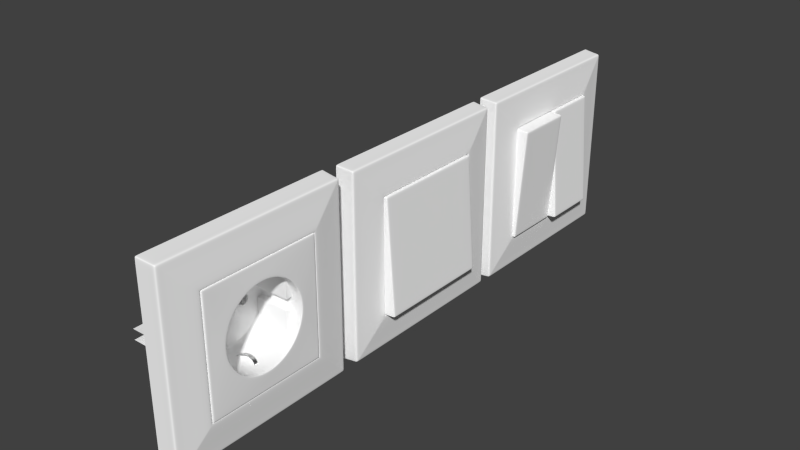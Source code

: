 # Source: parts.blend  (saved by Blender 2.73.9; exported with 4.5.12 LTS)
import bpy
from mathutils import Matrix  # noqa: F401  (used for matrix-valued properties, if any)

bpy.ops.wm.read_factory_settings(use_empty=True)
scene = bpy.context.scene
scene.name = 'Scene'

# ---- collections
col_collection_10 = bpy.data.collections.new('Collection 10'); scene.collection.children.link(col_collection_10)

# ---- materials (node trees are filled in below, after node groups)
mat_plastic = bpy.data.materials.new('plastic')
mat_plastic.alpha_threshold = 0.0
mat_plastic.diffuse_color = (0.6267, 0.6267, 0.6267, 1.0)
mat_plastic.roughness = 0.5
mat_plastic.line_color = (0.0, 0.0, 0.0, 1.0)
mat_iron = bpy.data.materials.new('iron')
mat_iron.alpha_threshold = 0.0
mat_iron.roughness = 0.5
mat_iron.line_color = (0.0, 0.0, 0.0, 1.0)

# ---- material node trees
mat_plastic.use_nodes = True; mat_plastic.node_tree.nodes.clear()
_N = mat_plastic.node_tree.nodes; _L = mat_plastic.node_tree.links
n0 = _N.new('ShaderNodeBsdfDiffuse'); n0.name = 'Diffuse BSDF'; n0.location = (10, 300)
n0.inputs[0].default_value = (1.0, 1.0, 1.0, 1.0)
n1 = _N.new('ShaderNodeOutputMaterial'); n1.name = 'Material Output'; n1.location = (436, 304)
n1.width = 120
n2 = _N.new('ShaderNodeMixShader'); n2.name = 'Mix Shader'; n2.location = (246, 357)
n2.width = 150
n3 = _N.new('ShaderNodeBsdfAnisotropic'); n3.name = 'Glossy BSDF'; n3.location = (12, 177)
n3.distribution = 'BECKMANN'
n3.inputs[0].default_value = (1.0, 1.0, 1.0, 1.0)
n3.inputs[1].default_value = 0.3162
n4 = _N.new('ShaderNodeRGBCurve'); n4.name = 'RGB Curves'; n4.location = (-191, 849)
_c = n4.mapping.curves[0]
while len(_c.points) > 2: _c.points.remove(_c.points[-1])
_c.points[0].location = (0.0, 0.05); _c.points[0].handle_type = 'AUTO'
_c.points[1].location = (0.66364, 0.20625); _c.points[1].handle_type = 'AUTO'
_p = _c.points.new(1.0, 1.0); _p.handle_type = 'AUTO'
_c = n4.mapping.curves[1]
while len(_c.points) > 2: _c.points.remove(_c.points[-1])
_c.points[0].location = (0.0, 0.05); _c.points[0].handle_type = 'AUTO'
_c.points[1].location = (0.69545, 0.2375); _c.points[1].handle_type = 'AUTO'
_p = _c.points.new(0.92273, 0.6); _p.handle_type = 'AUTO'
_p = _c.points.new(1.0, 1.0); _p.handle_type = 'AUTO'
_c = n4.mapping.curves[2]
while len(_c.points) > 2: _c.points.remove(_c.points[-1])
_c.points[0].location = (0.0, 0.06875); _c.points[0].handle_type = 'AUTO'
_c.points[1].location = (0.78636, 0.25); _c.points[1].handle_type = 'AUTO'
_p = _c.points.new(0.92727, 0.525); _p.handle_type = 'AUTO'
_p = _c.points.new(1.0, 1.0); _p.handle_type = 'AUTO'
_c = n4.mapping.curves[3]
while len(_c.points) > 2: _c.points.remove(_c.points[-1])
_c.points[0].location = (0.0, 0.05); _c.points[0].handle_type = 'AUTO'
_c.points[1].location = (1.0, 1.0); _c.points[1].handle_type = 'AUTO'
n4.mapping.update()
n4.inputs[1].default_value = (0.0, 0.0, 0.0, 1.0)
n5 = _N.new('ShaderNodeLayerWeight'); n5.name = 'Layer Weight'; n5.location = (-499, 490)
n5.inputs[0].default_value = 0.95
_L.new(n2.outputs[0], n1.inputs[0])
_L.new(n0.outputs[0], n2.inputs[1])
_L.new(n3.outputs[0], n2.inputs[2])
_L.new(n4.outputs[0], n2.inputs[0])
_L.new(n5.outputs[1], n4.inputs[0])
n1.is_active_output = True
mat_iron.use_nodes = True; mat_iron.node_tree.nodes.clear()
_N = mat_iron.node_tree.nodes; _L = mat_iron.node_tree.links
n0 = _N.new('ShaderNodeOutputMaterial'); n0.name = 'Material Output'; n0.location = (300, 300)
n0.width = 120
n1 = _N.new('ShaderNodeRGBCurve'); n1.name = 'RGB Curves'; n1.location = (-367, 419)
_c = n1.mapping.curves[0]
while len(_c.points) > 2: _c.points.remove(_c.points[-1])
_c.points[0].location = (0.0, 0.525); _c.points[0].handle_type = 'AUTO'
_c.points[1].location = (0.35, 0.525); _c.points[1].handle_type = 'AUTO'
_p = _c.points.new(0.65, 0.55625); _p.handle_type = 'AUTO'
_p = _c.points.new(0.88636, 0.725); _p.handle_type = 'AUTO'
_p = _c.points.new(1.0, 1.0); _p.handle_type = 'AUTO'
_c = n1.mapping.curves[1]
while len(_c.points) > 2: _c.points.remove(_c.points[-1])
_c.points[0].location = (0.00909, 0.53125); _c.points[0].handle_type = 'AUTO'
_c.points[1].location = (0.41818, 0.55); _c.points[1].handle_type = 'AUTO'
_p = _c.points.new(0.79091, 0.6125); _p.handle_type = 'AUTO'
_p = _c.points.new(1.0, 1.0); _p.handle_type = 'AUTO'
_c = n1.mapping.curves[2]
while len(_c.points) > 2: _c.points.remove(_c.points[-1])
_c.points[0].location = (0.01364, 0.5125); _c.points[0].handle_type = 'AUTO'
_c.points[1].location = (0.28636, 0.525); _c.points[1].handle_type = 'AUTO'
_p = _c.points.new(0.7, 0.55); _p.handle_type = 'AUTO'
_p = _c.points.new(0.86364, 0.675); _p.handle_type = 'AUTO'
_p = _c.points.new(1.0, 1.0); _p.handle_type = 'AUTO'
n1.mapping.update()
n2 = _N.new('ShaderNodeLayerWeight'); n2.name = 'Layer Weight'; n2.location = (-588, 317)
n3 = _N.new('ShaderNodeBsdfAnisotropic'); n3.name = 'Glossy BSDF'; n3.location = (-22, 334)
n3.distribution = 'BECKMANN'
n3.inputs[1].default_value = 0.3162
_L.new(n2.outputs[0], n1.inputs[1])
_L.new(n1.outputs[0], n3.inputs[0])
_L.new(n3.outputs[0], n0.inputs[0])
n0.is_active_output = True

# ---- world
world_world = bpy.data.worlds.new('World'); scene.world = world_world
world_world.color = (0.05088, 0.05088, 0.05088)
world_world.use_sun_shadow = False
world_world.sun_shadow_jitter_overblur = 0.0
world_world.cycles.sampling_method = 'MANUAL'
world_world.cycles.sample_map_resolution = 256

# ---- cameras
cam_camera = bpy.data.cameras.new('Camera')
cam_camera.clip_end = 100.0
cam_camera.lens = 120.0
cam_camera.sensor_width = 32.0
cam_camera.sensor_height = 18.0
cam_camera.display_size = 0.1952
cam_camera.dof.focus_distance = 0.0

# ---- meshes
me_cube_002 = bpy.data.meshes.new('Cube.002')
me_cube_002.from_pydata([(-0.6727, -1.078, 0.6748), (-0.7024, -1.078, 0.7028), (-0.7024, -1.032, 0.7028), (-0.7024, -0.54, 0.7028), (-0.7024, -1.078, 0.6789), (-0.6727, -1.078, 0.6509), (-0.681, -1.032, 0.7028), (-0.681, -0.54, 0.7028), (-0.7024, -1.032, 0.6789), (-0.6514, -1.078, 0.6748), (-0.7024, -0.54, 0.6789), (-0.681, -1.078, 0.7028), (0.0, -1.032, 0.7028), (0.0, -1.078, 0.7028), (0.0, -1.078, 0.6748), (0.0, -0.54, 0.7028), (-0.6727, -1.078, -0.6748), (-0.7024, -1.078, -0.7028), (-0.7024, -1.032, -0.7028), (-0.7024, -0.54, -0.7028), (-0.7024, -1.078, -0.6789), (-0.6727, -1.078, -0.6509), (-0.7024, -1.032, 8.746e-06), (-0.681, -1.032, -0.7028), (-0.681, -0.54, -0.7028), (-0.7024, -1.032, -0.6789), (-0.7024, -0.54, 8.746e-06), (-0.7024, -1.078, 8.746e-06), (-0.6727, -1.078, 8.746e-06), (-0.6514, -1.078, -0.6748), (-0.7024, -0.54, -0.6789), (-0.681, -1.078, -0.7028), (0.0, -1.032, -0.7028), (0.0, -1.078, -0.7028), (0.0, -1.078, -0.6748), (0.0, -0.54, -0.7028), (0.0, -1.088, 0.5403), (-0.3761, -1.088, 0.382), (-0.5343, -1.088, 8.746e-06), (-0.3761, -1.088, -0.382), (0.0, -1.088, -0.5403), (-0.3943, -1.088, 0.4003), (0.0, -1.088, 0.5661), (0.0, -0.5541, 0.5403), (-0.5343, -0.5541, 8.746e-06), (-0.3761, -0.5541, -0.382), (0.0, -0.5541, -0.5403), (-0.3761, -0.5541, 0.382), (0.0, -0.5541, 0.4134), (-0.4074, -0.5541, 8.746e-06), (-0.2864, -0.5541, -0.2923), (0.0, -0.5541, -0.4134), (-0.2864, -0.5541, 0.2923), (-0.1492, -0.5541, 0.036), (-0.1492, -0.5541, -0.03598), (-0.2739, -0.5541, 0.036), (-0.2116, -0.5541, 0.07199), (-0.2739, -0.5541, -0.03598), (-0.2116, -0.5541, -0.07197), (-0.1492, -0.2176, 0.036), (-0.1492, -0.2176, -0.03598), (-0.2739, -0.2176, 0.036), (-0.2116, -0.2176, 0.07199), (-0.2739, -0.2176, -0.03598), (-0.2116, -0.2176, -0.07197), (0.0, -0.5541, -0.4768), (-0.3312, -0.5541, -0.3372), (0.0, -0.5541, 0.4768), (-0.3312, -0.5541, 0.3372), (-0.4709, -0.5541, 8.746e-06), (-0.3943, -1.088, -0.4003), (-0.5601, -1.088, 8.746e-06), (-0.5343, -1.063, 8.746e-06), (0.0, -1.063, 0.5403), (0.0, -1.063, -0.5403), (-0.3761, -1.063, -0.382), (-0.3761, -1.063, 0.382), (0.0, -1.088, -0.5661), (-0.2739, -0.5178, -0.03598), (-0.2116, -0.5178, 0.07199), (-0.1492, -0.5178, -0.03598), (-0.2739, -0.5178, 0.036), (-0.1492, -0.5178, 0.036), (-0.2116, -0.5178, -0.07197), (0.0, -0.5556, -0.04976), (0.0, -0.5556, 0.04658), (-0.04171, -0.5556, -0.02568), (-0.2858, -0.5541, 0.04287), (-0.2116, -0.5541, 0.08573), (0.0, -0.5541, 0.05942), (-0.05097, -0.5541, -0.0341), (-0.0508, -0.5541, 0.02941), (0.0, -0.5541, -0.06673), (-0.1373, -0.5541, 0.04287), (-0.1373, -0.5541, -0.04285), (-0.04171, -0.5556, 0.0225), (-0.2116, -0.5541, -0.08571), (-0.2858, -0.5541, -0.04285), (-1.066, -1.026, 1.061), (-1.113, -1.026, 1.105), (-1.113, -0.9784, 1.105), (-1.13, -0.7977, 1.122), (-1.113, -1.026, 1.067), (-1.066, -1.026, 1.023), (-1.079, -0.9784, 1.105), (-1.096, -0.7977, 1.122), (-1.113, -0.9784, 1.067), (-1.033, -1.026, 1.061), (-1.13, -0.7977, 1.084), (-1.079, -1.026, 1.105), (3.418e-09, -0.9784, 1.105), (3.538e-09, -1.026, 1.105), (3.538e-09, -1.026, 1.061), (0.0, -0.7977, 1.122), (-1.066, -1.026, -1.061), (-1.113, -1.026, -1.105), (-1.113, -0.9784, -1.105), (-1.13, -0.7977, -1.122), (-1.113, -1.026, -1.067), (-1.066, -1.026, -1.023), (-1.113, -0.9784, 2.454e-08), (-1.079, -0.9784, -1.105), (-1.096, -0.7977, -1.122), (-1.113, -0.9784, -1.067), (-1.13, -0.7977, 2.391e-08), (-1.113, -1.026, 2.454e-08), (-1.066, -1.026, 2.454e-08), (-1.033, -1.026, -1.061), (-1.13, -0.7977, -1.084), (-1.079, -1.026, -1.105), (3.418e-09, -0.9784, -1.105), (3.538e-09, -1.026, -1.105), (3.538e-09, -1.026, -1.061), (0.0, -0.7977, -1.122), (-0.7446, -1.071, 0.7408), (-0.7019, -1.071, 0.6968), (-0.7019, -1.052, 0.6968), (-0.7019, -0.7245, 0.6968), (-0.7019, -1.071, 0.6731), (-0.7446, -1.071, 0.7145), (-0.6807, -1.052, 0.6968), (-0.6807, -0.7245, 0.6968), (-0.7019, -1.052, 0.6731), (-0.7212, -1.071, 0.7408), (-0.7019, -0.7245, 0.6731), (-0.6807, -1.071, 0.6968), (7.661e-09, -1.052, 0.6968), (7.736e-09, -1.071, 0.6968), (8.076e-09, -1.071, 0.7408), (6.385e-09, -0.7245, 0.6968), (-0.7446, -1.071, -0.7408), (-0.7019, -1.071, -0.6968), (-0.7019, -1.052, -0.6968), (-0.7019, -0.7245, -0.6968), (-0.7019, -1.071, -0.6731), (-0.7446, -1.071, -0.7145), (-0.7019, -1.052, 7.404e-08), (-0.6807, -1.052, -0.6968), (-0.6807, -0.7245, -0.6968), (-0.7019, -1.052, -0.6731), (-0.7019, -0.7245, 7.404e-08), (-0.7019, -1.071, 7.404e-08), (-0.7446, -1.071, 6.678e-08), (-0.7212, -1.071, -0.7408), (-0.7019, -0.7245, -0.6731), (-0.6807, -1.071, -0.6968), (7.661e-09, -1.052, -0.6968), (7.736e-09, -1.071, -0.6968), (8.076e-09, -1.071, -0.7408), (6.385e-09, -0.7245, -0.6968), (-0.2739, -0.2296, -0.03598), (-0.2116, -0.2296, 0.07199), (-0.1492, -0.2296, -0.03598), (-0.2739, -0.2296, 0.036), (-0.1492, -0.2296, 0.036), (-0.2116, -0.2296, -0.07197), (0.0, -0.5501, -0.04976), (0.0, -0.5501, 0.04658), (-0.04171, -0.5501, -0.02568), (-0.04171, -0.5501, 0.0225), (0.0, -0.4423, -0.04976), (0.0, -0.4423, 0.04658), (-0.04171, -0.4423, -0.02568), (-0.04171, -0.4423, 0.0225), (-0.04171, -0.4502, 0.0225), (0.0, -0.4502, 0.04658), (0.0, -0.4502, -0.04976), (-0.04171, -0.4502, -0.02568)], [], [(11, 1, 0, 9), (6, 2, 1, 11), (7, 3, 2, 6), (4, 5, 0, 1), (8, 4, 1, 2), (10, 8, 2, 3), (15, 7, 6, 12), (8, 22, 27, 4), (12, 6, 11, 13), (26, 22, 8, 10), (4, 27, 28, 5), (9, 14, 13, 11), (31, 29, 16, 17), (23, 31, 17, 18), (24, 23, 18, 19), (20, 17, 16, 21), (25, 18, 17, 20), (30, 19, 18, 25), (35, 32, 23, 24), (25, 20, 27, 22), (32, 33, 31, 23), (26, 30, 25, 22), (20, 21, 28, 27), (29, 31, 33, 34), (75, 72, 38, 39), (72, 76, 37, 38), (74, 75, 39, 40), (38, 37, 41, 71), (39, 38, 71, 70), (40, 39, 70, 77), (37, 36, 42, 41), (56, 53, 93, 88), (57, 55, 87, 97), (53, 54, 94, 93), (58, 57, 97, 96), (55, 56, 88, 87), (54, 58, 96, 94), (47, 43, 73, 76), (45, 44, 72, 75), (44, 47, 76, 72), (46, 45, 75, 74), (49, 52, 68, 69), (50, 49, 69, 66), (52, 48, 67, 68), (51, 50, 66, 65), (76, 73, 36, 37), (65, 66, 45, 46), (68, 67, 43, 47), (66, 69, 44, 45), (69, 68, 47, 44), (174, 171, 62, 59), (170, 175, 64, 63), (80, 83, 58, 54), (82, 80, 54, 53), (78, 81, 55, 57), (81, 79, 56, 55), (53, 56, 79, 82), (57, 58, 83, 78), (172, 175, 83, 80), (174, 172, 80, 82), (170, 173, 81, 78), (173, 171, 79, 81), (95, 85, 89, 91), (84, 86, 90, 92), (86, 95, 91, 90), (91, 93, 94, 90), (90, 94, 96, 92), (93, 91, 89, 88), (51, 92, 96, 50), (52, 88, 89, 48), (49, 87, 88, 52), (50, 96, 97, 87, 49), (70, 16, 29, 34, 77), (28, 21, 16, 70, 71), (5, 28, 71, 41, 0), (0, 41, 42, 14, 9), (109, 99, 98, 107), (104, 100, 99, 109), (105, 101, 100, 104), (102, 103, 98, 99), (106, 102, 99, 100), (108, 106, 100, 101), (113, 105, 104, 110), (106, 120, 125, 102), (110, 104, 109, 111), (124, 120, 106, 108), (102, 125, 126, 103), (107, 112, 111, 109), (129, 127, 114, 115), (121, 129, 115, 116), (122, 121, 116, 117), (118, 115, 114, 119), (123, 116, 115, 118), (128, 117, 116, 123), (133, 130, 121, 122), (123, 118, 125, 120), (130, 131, 129, 121), (124, 128, 123, 120), (118, 119, 126, 125), (127, 129, 131, 132), (145, 143, 134, 135), (140, 145, 135, 136), (141, 140, 136, 137), (138, 135, 134, 139), (142, 136, 135, 138), (144, 137, 136, 142), (149, 146, 140, 141), (142, 138, 161, 156), (146, 147, 145, 140), (160, 144, 142, 156), (138, 139, 162, 161), (143, 145, 147, 148), (165, 151, 150, 163), (157, 152, 151, 165), (158, 153, 152, 157), (154, 155, 150, 151), (159, 154, 151, 152), (164, 159, 152, 153), (169, 158, 157, 166), (159, 156, 161, 154), (166, 157, 165, 167), (160, 156, 159, 164), (154, 161, 162, 155), (163, 168, 167, 165), (107, 98, 134, 143), (112, 107, 143, 148), (127, 132, 168, 163), (114, 127, 163, 150), (119, 114, 150, 155), (126, 119, 155, 162), (103, 126, 162, 139), (98, 103, 139, 134), (60, 59, 62, 61, 63, 64), (82, 79, 171, 174), (78, 83, 175, 170), (60, 64, 175, 172), (59, 60, 172, 174), (63, 61, 173, 170), (61, 62, 171, 173), (86, 84, 176, 178), (95, 86, 178, 179), (85, 95, 179, 177), (185, 184, 183, 181), (187, 186, 180, 182), (184, 187, 182, 183), (183, 182, 180, 181), (177, 179, 184, 185), (178, 176, 186, 187), (179, 178, 187, 184)])
me_cube_002.polygons.foreach_set('use_smooth', [True] * 149)
me_cube_002.materials.append(mat_plastic)
me_cube_002.use_remesh_preserve_volume = False
me_cube_002.use_remesh_preserve_attributes = False
me_cube_002.use_mirror_vertex_groups = False
me_cube_002.update()
me_cube_003 = bpy.data.meshes.new('Cube.003')
me_cube_003.from_pydata([(1.721, -1.0, 0.2587), (1.721, 2.107, 0.2587), (3.721, 2.107, 0.2587), (3.721, -1.0, 0.2587), (1.676, -1.0, 2.259), (1.676, 2.107, 2.259), (3.721, -1.0, 2.259)], [], [(4, 5, 1, 0), (6, 4, 0, 3), (0, 1, 2, 3)])
me_cube_003.polygons.foreach_set('use_smooth', [True] * 3)
me_cube_003.materials.append(mat_plastic)
me_cube_003.use_remesh_preserve_volume = False
me_cube_003.use_remesh_preserve_attributes = False
me_cube_003.use_mirror_vertex_groups = False
me_cube_003.update()
me_cube_005 = bpy.data.meshes.new('Cube.005')
me_cube_005.from_pydata([(152.6, -68.64, 130.9), (150.3, -67.45, 134.0), (143.0, -81.83, 134.0), (145.3, -83.01, 130.9), (166.2, -75.6, 138.4), (166.2, -75.6, 143.1), (158.9, -89.97, 143.1), (158.9, -89.97, 138.4), (140.8, -62.61, 106.9), (138.0, -61.15, 106.4), (130.6, -75.52, 106.4), (133.5, -76.98, 106.9), (160.1, -90.61, 39.72), (157.8, -89.4, 37.08), (165.1, -75.03, 37.08), (167.5, -76.24, 39.72), (142.9, -81.8, 71.12), (150.2, -67.42, 71.11), (152.8, -68.73, 73.08), (145.5, -83.11, 73.08), (166.2, -75.6, 143.1), (158.9, -89.97, 143.1), (143.0, -81.83, 134.0), (150.3, -67.45, 134.0), (158.9, -89.97, 138.4), (166.2, -75.6, 138.4), (152.6, -68.64, 130.9), (145.3, -83.01, 130.9), (130.6, -75.52, 106.4), (138.0, -61.15, 106.4), (140.8, -62.61, 106.9), (133.5, -76.98, 106.9), (167.5, -76.24, 39.72), (160.1, -90.61, 39.72), (157.8, -89.4, 37.08), (165.1, -75.03, 37.08), (150.2, -67.42, 71.11), (142.9, -81.8, 71.12), (145.5, -83.11, 73.08), (152.8, -68.73, 73.08), (-153.2, 69.54, 130.9), (-150.9, 68.35, 134.0), (-143.6, 82.72, 134.0), (-145.9, 83.91, 130.9), (-166.8, 76.5, 138.4), (-166.8, 76.5, 143.1), (-159.5, 90.87, 143.1), (-159.5, 90.87, 138.4), (-141.4, 63.5, 106.9), (-138.6, 62.04, 106.4), (-131.2, 76.42, 106.4), (-134.1, 77.88, 106.9), (-160.7, 91.51, 39.72), (-158.4, 90.3, 37.08), (-165.7, 75.92, 37.08), (-168.1, 77.14, 39.72), (-143.5, 82.69, 71.12), (-150.8, 68.32, 71.12), (-153.4, 69.63, 73.08), (-146.1, 84.0, 73.08), (-166.8, 76.5, 143.1), (-159.5, 90.87, 143.1), (-143.6, 82.72, 134.0), (-150.9, 68.35, 134.0), (-159.5, 90.87, 138.4), (-166.8, 76.5, 138.4), (-153.2, 69.54, 130.9), (-145.9, 83.91, 130.9), (-131.2, 76.42, 106.4), (-138.6, 62.04, 106.4), (-141.4, 63.5, 106.9), (-134.1, 77.88, 106.9), (-168.1, 77.14, 39.72), (-160.7, 91.51, 39.72), (-158.4, 90.3, 37.08), (-165.7, 75.92, 37.08), (-150.8, 68.32, 71.12), (-143.5, 82.69, 71.12), (-146.1, 84.0, 73.08), (-153.4, 69.63, 73.08), (-4.3, 14.35, 0.6938), (-10.86, 10.49, 0.6938), (-13.41, 6.879, 0.6937), (-14.72, -3.679, 0.6938), (-13.73, -7.27, 0.6938), (-1.551, -15.59, 0.6938), (12.0, -9.773, 0.6938), (13.96, -6.476, 0.6938), (14.8, 2.734, 0.6938), (14.35, 4.787, 0.6938), (10.08, 11.09, 0.6938), (3.31, 14.57, 0.6938), (-0.5085, 14.94, 0.6938), (-7.825, 12.84, 0.6938), (-14.75, 2.761, 0.6938), (-14.45, -5.241, 0.6938), (-11.58, -10.45, 0.6938), (-8.707, -12.99, 0.6938), (-5.293, -14.75, 0.6938), (2.284, -15.48, 0.6938), (5.971, -14.42, 0.6938), (9.279, -12.48, 0.6938), (14.77, -3.704, 0.6938), (12.61, 8.21, 0.6938), (6.916, 13.26, 0.6938), (-3.035, 9.893, -7.026), (-0.3773, 10.31, -7.026), (-5.505, 8.832, -7.026), (-7.635, 7.19, -7.026), (-9.289, 5.069, -7.026), (-10.36, 2.604, -7.026), (-10.79, -0.0508, -7.026), (-10.55, -2.729, -7.026), (-9.642, -5.261, -7.026), (-8.136, -7.49, -7.026), (-6.124, -9.274, -7.026), (-3.731, -10.5, -7.026), (-1.108, -11.09, -7.026), (1.58, -11.02, -7.026), (4.164, -10.27, -7.026), (6.483, -8.912, -7.026), (8.389, -7.015, -7.026), (9.765, -4.704, -7.026), (10.52, -2.124, -7.026), (10.61, 0.5635, -7.026), (10.03, 3.19, -7.026), (8.82, 5.589, -7.026), (7.047, 7.611, -7.026), (4.827, 9.129, -7.026), (2.299, 10.05, -7.026), (7.501, 14.42, 5.123), (13.67, 8.958, 5.123), (16.01, -3.937, 5.123), (10.06, -13.43, 5.123), (6.478, -15.54, 5.123), (2.487, -16.69, 5.123), (-5.714, -15.89, 5.123), (-9.409, -13.99, 5.123), (-12.52, -11.24, 5.123), (-15.63, -5.6, 5.123), (-15.95, 3.061, 5.123), (-8.454, 13.97, 5.123), (-0.535, 16.24, 5.123), (3.598, 15.84, 5.123), (10.93, 12.08, 5.123), (15.54, 5.253, 5.123), (16.03, 3.031, 5.123), (15.13, -6.937, 5.123), (13.0, -10.51, 5.123), (-1.664, -16.8, 5.123), (-14.84, -7.797, 5.123), (-15.91, -3.91, 5.123), (-14.5, 7.517, 5.123), (-11.74, 11.43, 5.123), (-4.638, 15.61, 5.123), (1.401, 14.76, 0.6938), (0.961, 10.18, -7.026), (1.532, 16.04, 5.123), (0.02457, 2.748, 0.6938), (0.042, 3.046, 5.123), (0.02968, -3.692, 0.6938), (0.04753, -3.924, 5.123), (0.5196, 6.385, 5.123), (0.9627, 10.19, 5.123), (1.238, 13.02, 5.123), (1.432, 15.01, 5.123), (-0.2494, -6.269, 5.123), (-0.9192, -9.151, 5.123), (-1.229, -12.34, 5.123), (-1.465, -14.77, 5.123), (-15.91, -3.91, 5.123), (-15.63, -5.6, 5.123), (-14.84, -7.797, 5.123), (-12.52, -11.24, 5.123), (-1.664, -16.8, 5.123), (-5.714, -15.89, 5.123), (2.487, -16.69, 5.123), (13.0, -10.51, 5.123), (10.06, -13.43, 5.123), (16.01, -3.937, 5.123), (15.13, -6.937, 5.123), (6.478, -15.54, 5.123), (-9.409, -13.99, 5.123), (0.04753, -3.924, 5.123), (-8.454, 13.97, 5.123), (-4.638, 15.61, 5.123), (-11.74, 11.43, 5.123), (-15.95, 3.061, 5.123), (-14.5, 7.517, 5.123), (16.03, 3.031, 5.123), (13.67, 8.958, 5.123), (15.54, 5.253, 5.123), (10.93, 12.08, 5.123), (7.501, 14.42, 5.123), (3.598, 15.84, 5.123), (-0.535, 16.24, 5.123), (1.532, 16.04, 5.123), (0.042, 3.046, 5.123), (-7.825, 12.84, 0.6938), (-14.75, 2.761, 0.6938), (-14.45, -5.241, 0.6938), (-11.58, -10.45, 0.6938), (-8.707, -12.99, 0.6938), (-5.293, -14.75, 0.6938), (2.284, -15.48, 0.6938), (5.971, -14.42, 0.6938), (9.279, -12.48, 0.6938), (14.77, -3.704, 0.6938), (12.61, 8.21, 0.6938), (6.916, 13.26, 0.6938), (3.31, 14.57, 0.6938), (10.08, 11.09, 0.6938), (14.35, 4.787, 0.6938), (14.8, 2.734, 0.6938), (13.96, -6.476, 0.6938), (12.0, -9.773, 0.6938), (-1.551, -15.59, 0.6938), (-13.73, -7.27, 0.6938), (-14.72, -3.679, 0.6938), (-13.41, 6.879, 0.6937), (-10.86, 10.49, 0.6938), (-0.5085, 14.94, 0.6938), (-4.3, 14.35, 0.6938), (1.401, 14.76, 0.6938)], [], [(4, 5, 1, 0), (21, 6, 2, 22), (6, 7, 3, 2), (25, 4, 0, 26), (11, 10, 2, 3), (9, 8, 0, 1), (29, 9, 1, 23), (31, 11, 3, 27), (19, 16, 10, 11), (36, 17, 9, 29), (17, 18, 8, 9), (38, 19, 11, 31), (12, 13, 16, 19), (35, 14, 17, 36), (14, 15, 18, 17), (33, 12, 19, 38), (24, 7, 6, 21), (33, 34, 13, 12), (5, 20, 23, 1), (20, 21, 22, 23), (7, 24, 27, 3), (24, 25, 26, 27), (10, 28, 22, 2), (28, 29, 23, 22), (8, 30, 26, 0), (30, 31, 27, 26), (16, 37, 28, 10), (37, 36, 29, 28), (18, 39, 30, 8), (39, 38, 31, 30), (13, 34, 37, 16), (34, 35, 36, 37), (15, 32, 39, 18), (32, 33, 38, 39), (4, 25, 20, 5), (25, 24, 21, 20), (15, 14, 35, 32), (32, 35, 34, 33), (44, 45, 41, 40), (61, 46, 42, 62), (46, 47, 43, 42), (65, 44, 40, 66), (51, 50, 42, 43), (49, 48, 40, 41), (69, 49, 41, 63), (71, 51, 43, 67), (59, 56, 50, 51), (76, 57, 49, 69), (57, 58, 48, 49), (78, 59, 51, 71), (52, 53, 56, 59), (75, 54, 57, 76), (54, 55, 58, 57), (73, 52, 59, 78), (64, 47, 46, 61), (73, 74, 53, 52), (45, 60, 63, 41), (60, 61, 62, 63), (47, 64, 67, 43), (64, 65, 66, 67), (50, 68, 62, 42), (68, 69, 63, 62), (48, 70, 66, 40), (70, 71, 67, 66), (56, 77, 68, 50), (77, 76, 69, 68), (58, 79, 70, 48), (79, 78, 71, 70), (53, 74, 77, 56), (74, 75, 76, 77), (55, 72, 79, 58), (72, 73, 78, 79), (44, 65, 60, 45), (65, 64, 61, 60), (55, 54, 75, 72), (72, 75, 74, 73), (88, 158, 160, 102), (158, 94, 83, 160), (140, 159, 162, 152), (159, 146, 145, 162), (131, 163, 162, 145), (163, 153, 152, 162), (144, 164, 163, 131), (164, 141, 153, 163), (130, 165, 164, 144), (165, 154, 141, 164), (143, 157, 165, 130), (157, 142, 154, 165), (132, 161, 166, 147), (161, 151, 139, 166), (150, 167, 166, 139), (167, 148, 147, 166), (148, 167, 168, 133), (167, 150, 138, 168), (133, 168, 169, 134), (168, 138, 137, 169), (136, 149, 169, 137), (135, 134, 169, 149), (95, 171, 170, 83), (171, 139, 151, 170), (84, 172, 171, 95), (172, 150, 139, 171), (96, 173, 172, 84), (173, 138, 150, 172), (85, 174, 175, 98), (174, 149, 136, 175), (99, 176, 174, 85), (176, 135, 149, 174), (86, 177, 178, 101), (177, 148, 133, 178), (102, 179, 180, 87), (179, 132, 147, 180), (101, 178, 181, 100), (178, 133, 134, 181), (100, 181, 176, 99), (181, 134, 135, 176), (98, 175, 182, 97), (175, 136, 137, 182), (97, 182, 173, 96), (182, 137, 138, 173), (87, 180, 177, 86), (180, 147, 148, 177), (161, 183, 170, 151), (183, 160, 83, 170), (132, 179, 183, 161), (179, 102, 160, 183), (93, 184, 185, 80), (184, 141, 154, 185), (81, 186, 184, 93), (186, 153, 141, 184), (94, 187, 188, 82), (187, 140, 152, 188), (103, 190, 191, 89), (190, 131, 145, 191), (90, 192, 190, 103), (192, 144, 131, 190), (104, 193, 192, 90), (193, 130, 144, 192), (91, 194, 193, 104), (194, 143, 130, 193), (89, 191, 189, 88), (191, 145, 146, 189), (82, 188, 186, 81), (188, 152, 153, 186), (80, 185, 195, 92), (185, 154, 142, 195), (155, 196, 194, 91), (196, 157, 143, 194), (92, 195, 196, 155), (195, 142, 157, 196), (159, 197, 189, 146), (197, 158, 88, 189), (140, 187, 197, 159), (187, 94, 158, 197), (105, 222, 221, 106), (222, 80, 92, 221), (107, 198, 222, 105), (198, 93, 80, 222), (108, 220, 198, 107), (220, 81, 93, 198), (109, 219, 220, 108), (219, 82, 81, 220), (110, 199, 219, 109), (199, 94, 82, 219), (111, 218, 199, 110), (218, 83, 94, 199), (112, 200, 218, 111), (200, 95, 83, 218), (113, 217, 200, 112), (217, 84, 95, 200), (114, 201, 217, 113), (201, 96, 84, 217), (115, 202, 201, 114), (202, 97, 96, 201), (116, 203, 202, 115), (203, 98, 97, 202), (117, 216, 203, 116), (216, 85, 98, 203), (118, 204, 216, 117), (204, 99, 85, 216), (119, 205, 204, 118), (205, 100, 99, 204), (120, 206, 205, 119), (206, 101, 100, 205), (121, 215, 206, 120), (215, 86, 101, 206), (122, 214, 215, 121), (214, 87, 86, 215), (123, 207, 214, 122), (207, 102, 87, 214), (124, 213, 207, 123), (213, 88, 102, 207), (125, 212, 213, 124), (212, 89, 88, 213), (126, 208, 212, 125), (208, 103, 89, 212), (127, 211, 208, 126), (211, 90, 103, 208), (128, 209, 211, 127), (209, 104, 90, 211), (129, 210, 209, 128), (210, 91, 104, 209), (155, 223, 221, 92), (223, 156, 106, 221), (91, 210, 223, 155), (210, 129, 156, 223)])
me_cube_005.polygons.foreach_set('use_smooth', [True] * 206)
me_cube_005.materials.append(mat_iron)
me_cube_005.use_remesh_preserve_volume = False
me_cube_005.use_remesh_preserve_attributes = False
me_cube_005.use_mirror_vertex_groups = False
me_cube_005.update()
me_cube_006 = bpy.data.meshes.new('Cube.006')
me_cube_006.from_pydata([(-0.6516, -0.117, 0.6541), (-0.6951, -0.1141, 0.6958), (-0.6951, -0.08466, 0.6937), (-0.6951, 0.4128, 0.6582), (-0.6951, -0.1157, 0.6723), (-0.6516, -0.1187, 0.6312), (-0.6741, -0.08466, 0.6937), (-0.6741, 0.4128, 0.6582), (-0.6951, -0.08633, 0.6702), (-0.6311, -0.117, 0.6541), (-0.6951, 0.4112, 0.6347), (-0.6741, -0.1141, 0.6958), (0.6516, -0.117, 0.6541), (0.6951, -0.1141, 0.6958), (0.6951, -0.08466, 0.6937), (0.6951, 0.4128, 0.6582), (0.6951, -0.1157, 0.6723), (0.6516, -0.1187, 0.6312), (-1.601e-09, -0.08466, 0.6937), (0.6741, -0.08466, 0.6937), (0.6741, 0.4128, 0.6582), (0.6951, -0.08633, 0.6702), (-1.526e-09, -0.1141, 0.6958), (-1.631e-09, -0.117, 0.6541), (-2.865e-09, 0.4128, 0.6582), (0.6311, -0.117, 0.6541), (0.6951, 0.4112, 0.6347), (0.6741, -0.1141, 0.6958), (-0.6516, -0.2093, -0.6391), (-0.6951, -0.2123, -0.6807), (-0.6951, -0.1829, -0.6828), (-0.6951, 0.3146, -0.7184), (-0.6951, -0.2106, -0.6573), (-0.6516, -0.2077, -0.6162), (-0.6951, -0.1338, 0.00541), (-0.6741, -0.1829, -0.6828), (-0.6741, 0.3146, -0.7184), (-0.6951, -0.1812, -0.6594), (-0.6951, 0.3637, -0.0301), (-0.6951, -0.1632, 0.007509), (-0.6516, -0.1632, 0.007509), (-0.6311, -0.2093, -0.6391), (-0.6951, 0.3163, -0.6949), (-0.6741, -0.2123, -0.6807), (0.6516, -0.2093, -0.6391), (0.6951, -0.2123, -0.6807), (0.6951, -0.1829, -0.6828), (0.6951, 0.3146, -0.7184), (0.6951, -0.2106, -0.6573), (0.6516, -0.2077, -0.6162), (0.6951, -0.1338, 0.00541), (-1.601e-09, -0.1829, -0.6828), (0.6741, -0.1829, -0.6828), (0.6741, 0.3146, -0.7184), (0.6951, -0.1812, -0.6594), (0.6951, 0.3637, -0.0301), (0.6951, -0.1632, 0.007509), (0.6516, -0.1632, 0.007509), (-1.526e-09, -0.2123, -0.6807), (-1.631e-09, -0.2093, -0.6391), (-2.865e-09, 0.3146, -0.7184), (0.6311, -0.2093, -0.6391), (0.6951, 0.3163, -0.6949), (0.6741, -0.2123, -0.6807), (-1.066, -0.04273, 1.062), (-1.113, -0.04273, 1.106), (-1.113, 0.00484, 1.106), (-1.13, 0.1615, 1.123), (-1.113, -0.04273, 1.068), (-1.066, -0.04273, 1.024), (-1.079, 0.00484, 1.106), (-1.096, 0.1615, 1.123), (-1.113, 0.00484, 1.068), (-1.033, -0.04273, 1.062), (-1.13, 0.1615, 1.085), (-1.079, -0.04273, 1.106), (1.066, -0.04273, 1.062), (1.113, -0.04273, 1.106), (1.113, 0.00484, 1.106), (1.13, 0.1615, 1.123), (1.113, -0.04273, 1.068), (1.066, -0.04273, 1.024), (9.348e-10, 0.00484, 1.106), (1.079, 0.00484, 1.106), (1.096, 0.1615, 1.123), (1.113, 0.00484, 1.068), (1.054e-09, -0.04273, 1.106), (1.054e-09, -0.04273, 1.062), (-9.798e-10, 0.1615, 1.123), (1.033, -0.04273, 1.062), (1.13, 0.1615, 1.085), (1.079, -0.04273, 1.106), (-1.066, -0.04273, -1.059), (-1.113, -0.04273, -1.103), (-1.113, 0.00484, -1.103), (-1.13, 0.1615, -1.121), (-1.113, -0.04273, -1.066), (-1.066, -0.04273, -1.022), (-1.113, 0.00484, 0.001209), (-1.079, 0.00484, -1.103), (-1.096, 0.1615, -1.121), (-1.113, 0.00484, -1.066), (-1.13, 0.1615, 0.001209), (-1.113, -0.04273, 0.001209), (-1.066, -0.04273, 0.001209), (-1.033, -0.04273, -1.059), (-1.13, 0.1615, -1.083), (-1.079, -0.04273, -1.103), (1.066, -0.04273, -1.059), (1.113, -0.04273, -1.103), (1.113, 0.00484, -1.103), (1.13, 0.1615, -1.121), (1.113, -0.04273, -1.066), (1.066, -0.04273, -1.022), (1.113, 0.00484, 0.001209), (9.348e-10, 0.00484, -1.103), (1.079, 0.00484, -1.103), (1.096, 0.1615, -1.121), (1.113, 0.00484, -1.066), (1.13, 0.1615, 0.001209), (1.113, -0.04273, 0.001209), (1.066, -0.04273, 0.001209), (1.054e-09, -0.04273, -1.103), (1.054e-09, -0.04273, -1.059), (-9.798e-10, 0.1615, -1.121), (1.033, -0.04273, -1.059), (1.13, 0.1615, -1.083), (1.079, -0.04273, -1.103), (-0.7446, -0.08737, 0.742), (-0.7019, -0.08737, 0.698), (-0.7019, -0.06839, 0.698), (-0.7019, 0.2587, 0.698), (-0.7019, -0.08737, 0.6743), (-0.7446, -0.08737, 0.7157), (-0.6807, -0.06839, 0.698), (-0.6807, 0.2587, 0.698), (-0.7019, -0.06839, 0.6743), (-0.7212, -0.08737, 0.742), (-0.7019, 0.2587, 0.6743), (-0.6807, -0.08737, 0.698), (0.7446, -0.08737, 0.742), (0.7019, -0.08737, 0.698), (0.7019, -0.06839, 0.698), (0.7019, 0.2587, 0.698), (0.7019, -0.08737, 0.6743), (0.7446, -0.08737, 0.7157), (5.177e-09, -0.06839, 0.698), (0.6807, -0.06839, 0.698), (0.6807, 0.2587, 0.698), (0.7019, -0.06839, 0.6743), (5.253e-09, -0.08737, 0.698), (5.592e-09, -0.08737, 0.742), (3.901e-09, 0.2587, 0.698), (0.7212, -0.08737, 0.742), (0.7019, 0.2587, 0.6743), (0.6807, -0.08737, 0.698), (-0.7446, -0.08737, -0.7396), (-0.7019, -0.08737, -0.6956), (-0.7019, -0.06839, -0.6956), (-0.7019, 0.2587, -0.6956), (-0.7019, -0.08737, -0.6718), (-0.7446, -0.08737, -0.7133), (-0.7019, -0.06839, 0.001209), (-0.6807, -0.06839, -0.6956), (-0.6807, 0.2587, -0.6956), (-0.7019, -0.06839, -0.6718), (-0.7019, 0.2587, 0.001209), (-0.7019, -0.08737, 0.001209), (-0.7446, -0.08737, 0.001209), (-0.7212, -0.08737, -0.7396), (-0.7019, 0.2587, -0.6718), (-0.6807, -0.08737, -0.6956), (0.7446, -0.08737, -0.7396), (0.7019, -0.08737, -0.6956), (0.7019, -0.06839, -0.6956), (0.7019, 0.2587, -0.6956), (0.7019, -0.08737, -0.6718), (0.7446, -0.08737, -0.7133), (0.7019, -0.06839, 0.001209), (5.177e-09, -0.06839, -0.6956), (0.6807, -0.06839, -0.6956), (0.6807, 0.2587, -0.6956), (0.7019, -0.06839, -0.6718), (0.7019, 0.2587, 0.001209), (0.7019, -0.08737, 0.001209), (0.7446, -0.08737, 0.001209), (5.253e-09, -0.08737, -0.6956), (5.592e-09, -0.08737, -0.7396), (3.901e-09, 0.2587, -0.6956), (0.7212, -0.08737, -0.7396), (0.7019, 0.2587, -0.6718), (0.6807, -0.08737, -0.6956)], [], [(11, 1, 0, 9), (6, 2, 1, 11), (7, 3, 2, 6), (4, 5, 0, 1), (8, 4, 1, 2), (10, 8, 2, 3), (24, 7, 6, 18), (8, 34, 39, 4), (18, 6, 11, 22), (38, 34, 8, 10), (4, 39, 40, 5), (9, 23, 22, 11), (27, 25, 12, 13), (19, 27, 13, 14), (20, 19, 14, 15), (16, 13, 12, 17), (21, 14, 13, 16), (26, 15, 14, 21), (24, 18, 19, 20), (21, 16, 56, 50), (18, 22, 27, 19), (55, 26, 21, 50), (16, 17, 57, 56), (25, 27, 22, 23), (43, 41, 28, 29), (35, 43, 29, 30), (36, 35, 30, 31), (32, 29, 28, 33), (37, 30, 29, 32), (42, 31, 30, 37), (60, 51, 35, 36), (37, 32, 39, 34), (51, 58, 43, 35), (38, 42, 37, 34), (32, 33, 40, 39), (41, 43, 58, 59), (63, 45, 44, 61), (52, 46, 45, 63), (53, 47, 46, 52), (48, 49, 44, 45), (54, 48, 45, 46), (62, 54, 46, 47), (60, 53, 52, 51), (54, 50, 56, 48), (51, 52, 63, 58), (55, 50, 54, 62), (48, 56, 57, 49), (61, 59, 58, 63), (0, 5, 40, 57, 17, 12, 25, 23, 9), (33, 28, 41, 59, 61, 44, 49, 57, 40), (75, 65, 64, 73), (70, 66, 65, 75), (71, 67, 66, 70), (68, 69, 64, 65), (72, 68, 65, 66), (74, 72, 66, 67), (88, 71, 70, 82), (72, 98, 103, 68), (82, 70, 75, 86), (102, 98, 72, 74), (68, 103, 104, 69), (73, 87, 86, 75), (91, 89, 76, 77), (83, 91, 77, 78), (84, 83, 78, 79), (80, 77, 76, 81), (85, 78, 77, 80), (90, 79, 78, 85), (88, 82, 83, 84), (85, 80, 120, 114), (82, 86, 91, 83), (119, 90, 85, 114), (80, 81, 121, 120), (89, 91, 86, 87), (107, 105, 92, 93), (99, 107, 93, 94), (100, 99, 94, 95), (96, 93, 92, 97), (101, 94, 93, 96), (106, 95, 94, 101), (124, 115, 99, 100), (101, 96, 103, 98), (115, 122, 107, 99), (102, 106, 101, 98), (96, 97, 104, 103), (105, 107, 122, 123), (127, 109, 108, 125), (116, 110, 109, 127), (117, 111, 110, 116), (112, 113, 108, 109), (118, 112, 109, 110), (126, 118, 110, 111), (124, 117, 116, 115), (118, 114, 120, 112), (115, 116, 127, 122), (119, 114, 118, 126), (112, 120, 121, 113), (125, 123, 122, 127), (139, 137, 128, 129), (134, 139, 129, 130), (135, 134, 130, 131), (132, 129, 128, 133), (136, 130, 129, 132), (138, 131, 130, 136), (152, 146, 134, 135), (136, 132, 167, 162), (146, 150, 139, 134), (166, 138, 136, 162), (132, 133, 168, 167), (137, 139, 150, 151), (155, 141, 140, 153), (147, 142, 141, 155), (148, 143, 142, 147), (144, 145, 140, 141), (149, 144, 141, 142), (154, 149, 142, 143), (152, 148, 147, 146), (149, 178, 184, 144), (146, 147, 155, 150), (183, 178, 149, 154), (144, 184, 185, 145), (153, 151, 150, 155), (171, 157, 156, 169), (163, 158, 157, 171), (164, 159, 158, 163), (160, 161, 156, 157), (165, 160, 157, 158), (170, 165, 158, 159), (188, 164, 163, 179), (165, 162, 167, 160), (179, 163, 171, 186), (166, 162, 165, 170), (160, 167, 168, 161), (169, 187, 186, 171), (191, 189, 172, 173), (180, 191, 173, 174), (181, 180, 174, 175), (176, 173, 172, 177), (182, 174, 173, 176), (190, 175, 174, 182), (188, 179, 180, 181), (182, 176, 184, 178), (179, 186, 191, 180), (183, 190, 182, 178), (176, 177, 185, 184), (189, 191, 186, 187), (73, 64, 128, 137), (87, 73, 137, 151), (89, 87, 151, 153), (76, 89, 153, 140), (81, 76, 140, 145), (121, 81, 145, 185), (113, 121, 185, 177), (108, 113, 177, 172), (125, 108, 172, 189), (123, 125, 189, 187), (105, 123, 187, 169), (92, 105, 169, 156), (97, 92, 156, 161), (104, 97, 161, 168), (69, 104, 168, 133), (64, 69, 133, 128)])
me_cube_006.polygons.foreach_set('use_smooth', [True] * 162)
me_cube_006.materials.append(mat_plastic)
me_cube_006.use_remesh_preserve_volume = False
me_cube_006.use_remesh_preserve_attributes = False
me_cube_006.use_mirror_vertex_groups = False
me_cube_006.update()
me_cube_007 = bpy.data.meshes.new('Cube.007')
me_cube_007.from_pydata([(-0.03644, -0.1152, -0.6555), (0.006858, -0.1122, -0.697), (0.006858, -0.08291, -0.6949), (0.006858, 0.4129, -0.6595), (0.006858, -0.1139, -0.6736), (-0.03644, -0.1168, -0.6326), (-0.014, -0.08291, -0.6949), (-0.014, 0.4129, -0.6595), (0.006858, -0.08457, -0.6715), (-0.05685, -0.1152, -0.6555), (0.006858, 0.4112, -0.6362), (-0.014, -0.1122, -0.697), (-0.6674, -0.1152, -0.6555), (-0.7107, -0.1122, -0.697), (-0.7107, -0.08291, -0.6949), (-0.7107, 0.4129, -0.6595), (-0.7107, -0.1139, -0.6736), (-0.6674, -0.1168, -0.6326), (-0.3303, -0.08291, -0.6949), (-0.6898, -0.08291, -0.6949), (-0.6898, 0.4129, -0.6595), (-0.7107, -0.08457, -0.6715), (-0.3303, -0.1122, -0.697), (-0.3303, -0.1152, -0.6555), (-0.3303, 0.4129, -0.6595), (-0.6469, -0.1152, -0.6555), (-0.7107, 0.4112, -0.6362), (-0.6898, -0.1122, -0.697), (-0.03644, -0.2072, 0.6333), (0.006858, -0.2101, 0.6748), (0.006858, -0.1808, 0.6769), (0.006858, 0.315, 0.7122), (0.006858, -0.2085, 0.6514), (-0.03644, -0.2055, 0.6104), (0.006858, -0.1319, -0.009015), (-0.014, -0.1808, 0.6769), (-0.014, 0.315, 0.7122), (0.006858, -0.1791, 0.6535), (0.006858, 0.3639, 0.02637), (0.006858, -0.1612, -0.01111), (-0.03644, -0.1612, -0.01111), (-0.05685, -0.2072, 0.6333), (0.006858, 0.3166, 0.6889), (-0.014, -0.2101, 0.6748), (-0.6674, -0.2072, 0.6333), (-0.7107, -0.2101, 0.6748), (-0.7107, -0.1808, 0.6769), (-0.7107, 0.315, 0.7122), (-0.7107, -0.2085, 0.6514), (-0.6674, -0.2055, 0.6104), (-0.7107, -0.1319, -0.009015), (-0.3303, -0.1808, 0.6769), (-0.6898, -0.1808, 0.6769), (-0.6898, 0.315, 0.7122), (-0.7107, -0.1791, 0.6535), (-0.7107, 0.3639, 0.02637), (-0.7107, -0.1612, -0.01111), (-0.6674, -0.1612, -0.01111), (-0.3303, -0.2101, 0.6748), (-0.3303, -0.2072, 0.6333), (-0.3303, 0.315, 0.7122), (-0.6469, -0.2072, 0.6333), (-0.7107, 0.3166, 0.6889), (-0.6898, -0.2101, 0.6748), (0.05415, -0.1152, 0.6531), (0.01085, -0.1122, 0.6946), (0.01085, -0.08291, 0.6925), (0.01085, 0.4129, 0.6571), (0.01085, -0.1139, 0.6712), (0.05415, -0.1168, 0.6302), (0.0317, -0.08291, 0.6925), (0.0317, 0.4129, 0.6571), (0.01085, -0.08457, 0.6691), (0.07455, -0.1152, 0.6531), (0.01085, 0.4112, 0.6337), (0.0317, -0.1122, 0.6946), (0.6485, -0.1152, 0.6531), (0.6918, -0.1122, 0.6946), (0.6918, -0.08291, 0.6925), (0.6918, 0.4129, 0.6571), (0.6918, -0.1139, 0.6712), (0.6485, -0.1168, 0.6302), (0.3684, -0.08291, 0.6925), (0.6709, -0.08291, 0.6925), (0.6709, 0.4129, 0.6571), (0.6918, -0.08457, 0.6691), (0.3684, -0.1122, 0.6946), (0.3684, -0.1152, 0.6531), (0.3684, 0.4129, 0.6571), (0.628, -0.1152, 0.6531), (0.6918, 0.4112, 0.6337), (0.6709, -0.1122, 0.6946), (0.05415, -0.2072, -0.6357), (0.01085, -0.2101, -0.6772), (0.01085, -0.1808, -0.6793), (0.01085, 0.315, -0.7147), (0.01085, -0.2085, -0.6539), (0.05415, -0.2055, -0.6129), (0.01085, -0.1319, 0.006586), (0.0317, -0.1808, -0.6793), (0.0317, 0.315, -0.7147), (0.01085, -0.1791, -0.6559), (0.01085, 0.3639, -0.0288), (0.01085, -0.1612, 0.008678), (0.05415, -0.1612, 0.008678), (0.07455, -0.2072, -0.6357), (0.01085, 0.3166, -0.6913), (0.0317, -0.2101, -0.6772), (0.6485, -0.2072, -0.6357), (0.6918, -0.2101, -0.6772), (0.6918, -0.1808, -0.6793), (0.6918, 0.315, -0.7147), (0.6918, -0.2085, -0.6539), (0.6485, -0.2055, -0.6129), (0.6918, -0.1319, 0.006586), (0.3684, -0.1808, -0.6793), (0.6709, -0.1808, -0.6793), (0.6709, 0.315, -0.7147), (0.6918, -0.1791, -0.6559), (0.6918, 0.3639, -0.0288), (0.6918, -0.1612, 0.008678), (0.6485, -0.1612, 0.008678), (0.3684, -0.2101, -0.6772), (0.3684, -0.2072, -0.6357), (0.3684, 0.315, -0.7147), (0.628, -0.2072, -0.6357), (0.6918, 0.3166, -0.6913), (0.6709, -0.2101, -0.6772), (1.049, -0.03205, 1.058), (1.093, -0.03205, 1.104), (1.093, 0.01509, 1.104), (1.11, 0.1729, 1.122), (1.055, -0.03205, 1.104), (1.012, -0.03205, 1.058), (1.093, 0.01509, 1.071), (1.11, 0.1729, 1.088), (1.055, 0.01509, 1.104), (1.049, -0.03205, 1.025), (1.072, 0.1729, 1.122), (1.093, -0.03205, 1.071), (1.049, -0.03205, -1.055), (1.093, -0.03205, -1.102), (1.093, 0.01509, -1.102), (1.11, 0.1729, -1.119), (1.055, -0.03205, -1.102), (1.012, -0.03205, -1.055), (1.093, 0.01509, 0.001214), (1.093, 0.01509, -1.068), (1.11, 0.1729, -1.085), (1.055, 0.01509, -1.102), (1.093, -0.03205, 0.001214), (1.049, -0.03205, 0.001214), (1.11, 0.1729, 0.001214), (1.049, -0.03205, -1.022), (1.072, 0.1729, -1.119), (1.093, -0.03205, -1.068), (-1.053, -0.03205, 1.058), (-1.097, -0.03205, 1.104), (-1.097, 0.01509, 1.104), (-1.114, 0.1729, 1.122), (-1.06, -0.03205, 1.104), (-1.016, -0.03205, 1.058), (-0.002116, 0.01509, 1.104), (-1.097, 0.01509, 1.071), (-1.114, 0.1729, 1.088), (-1.06, 0.01509, 1.104), (-0.002116, 0.1729, 1.122), (-0.002116, -0.03205, 1.104), (-0.002116, -0.03205, 1.058), (-1.053, -0.03205, 1.025), (-1.077, 0.1729, 1.122), (-1.097, -0.03205, 1.071), (-1.053, -0.03205, -1.055), (-1.097, -0.03205, -1.102), (-1.097, 0.01509, -1.102), (-1.114, 0.1729, -1.119), (-1.06, -0.03205, -1.102), (-1.016, -0.03205, -1.055), (-0.002116, 0.01509, -1.102), (-1.097, 0.01509, 0.001214), (-1.097, 0.01509, -1.068), (-1.114, 0.1729, -1.085), (-1.06, 0.01509, -1.102), (-0.002116, 0.1729, -1.119), (-0.002116, -0.03205, -1.102), (-0.002116, -0.03205, -1.055), (-1.097, -0.03205, 0.001214), (-1.053, -0.03205, 0.001214), (-1.114, 0.1729, 0.001214), (-1.053, -0.03205, -1.022), (-1.077, 0.1729, -1.119), (-1.097, -0.03205, -1.068), (0.7321, -0.0763, 0.7392), (0.6885, -0.0763, 0.6968), (0.6885, -0.05748, 0.6968), (0.6885, 0.2667, 0.6968), (0.6649, -0.0763, 0.6968), (0.706, -0.0763, 0.7392), (0.6885, -0.05748, 0.6759), (0.6885, 0.2667, 0.6759), (0.6649, -0.05748, 0.6968), (0.7321, -0.0763, 0.716), (0.6649, 0.2667, 0.6968), (0.6885, -0.0763, 0.6759), (0.7321, -0.07629, -0.7368), (0.6885, -0.07629, -0.6944), (0.6885, -0.05748, -0.6944), (0.6885, 0.2667, -0.6944), (0.6649, -0.07629, -0.6944), (0.706, -0.07629, -0.7368), (0.6885, -0.05748, 0.001214), (0.6885, -0.05748, -0.6735), (0.6885, 0.2667, -0.6735), (0.6649, -0.05748, -0.6944), (0.6885, -0.07629, 0.001214), (0.7321, -0.07629, 0.001214), (0.6885, 0.2667, 0.001214), (0.7321, -0.07629, -0.7136), (0.6649, 0.2667, -0.6944), (0.6885, -0.07629, -0.6735), (-0.7363, -0.0763, 0.7392), (-0.6927, -0.0763, 0.6968), (-0.6927, -0.05748, 0.6968), (-0.6927, 0.2667, 0.6968), (-0.6692, -0.0763, 0.6968), (-0.7103, -0.0763, 0.7392), (-0.002116, -0.05748, 0.6968), (-0.6927, -0.05748, 0.6759), (-0.6927, 0.2667, 0.6759), (-0.6692, -0.05748, 0.6968), (-0.002116, 0.2667, 0.6968), (-0.002116, -0.0763, 0.6968), (-0.002116, -0.0763, 0.7392), (-0.7363, -0.0763, 0.716), (-0.6692, 0.2667, 0.6968), (-0.6927, -0.0763, 0.6759), (-0.7363, -0.0763, -0.7368), (-0.6927, -0.0763, -0.6944), (-0.6927, -0.05748, -0.6944), (-0.6927, 0.2667, -0.6944), (-0.6692, -0.0763, -0.6944), (-0.7103, -0.0763, -0.7368), (-0.002116, -0.05748, -0.6944), (-0.6927, -0.05748, 0.001214), (-0.6927, -0.05748, -0.6735), (-0.6927, 0.2667, -0.6735), (-0.6692, -0.05748, -0.6944), (-0.002116, 0.2667, -0.6944), (-0.002116, -0.07629, -0.6944), (-0.002116, -0.07629, -0.7368), (-0.6927, -0.0763, 0.001214), (-0.7363, -0.0763, 0.001214), (-0.6927, 0.2667, 0.001214), (-0.7363, -0.0763, -0.7136), (-0.6692, 0.2667, -0.6944), (-0.6927, -0.0763, -0.6735)], [], [(11, 1, 0, 9), (6, 2, 1, 11), (7, 3, 2, 6), (4, 5, 0, 1), (8, 4, 1, 2), (10, 8, 2, 3), (24, 7, 6, 18), (8, 34, 39, 4), (18, 6, 11, 22), (38, 34, 8, 10), (4, 39, 40, 5), (9, 23, 22, 11), (27, 25, 12, 13), (19, 27, 13, 14), (20, 19, 14, 15), (16, 13, 12, 17), (21, 14, 13, 16), (26, 15, 14, 21), (24, 18, 19, 20), (21, 16, 56, 50), (18, 22, 27, 19), (55, 26, 21, 50), (16, 17, 57, 56), (25, 27, 22, 23), (43, 41, 28, 29), (35, 43, 29, 30), (36, 35, 30, 31), (32, 29, 28, 33), (37, 30, 29, 32), (42, 31, 30, 37), (60, 51, 35, 36), (37, 32, 39, 34), (51, 58, 43, 35), (38, 42, 37, 34), (32, 33, 40, 39), (41, 43, 58, 59), (63, 45, 44, 61), (52, 46, 45, 63), (53, 47, 46, 52), (48, 49, 44, 45), (54, 48, 45, 46), (62, 54, 46, 47), (60, 53, 52, 51), (54, 50, 56, 48), (51, 52, 63, 58), (55, 50, 54, 62), (48, 56, 57, 49), (61, 59, 58, 63), (0, 5, 40, 57, 17, 12, 25, 23, 9), (33, 28, 41, 59, 61, 44, 49, 57, 40), (75, 65, 64, 73), (70, 66, 65, 75), (71, 67, 66, 70), (68, 69, 64, 65), (72, 68, 65, 66), (74, 72, 66, 67), (88, 71, 70, 82), (72, 98, 103, 68), (82, 70, 75, 86), (102, 98, 72, 74), (68, 103, 104, 69), (73, 87, 86, 75), (91, 89, 76, 77), (83, 91, 77, 78), (84, 83, 78, 79), (80, 77, 76, 81), (85, 78, 77, 80), (90, 79, 78, 85), (88, 82, 83, 84), (85, 80, 120, 114), (82, 86, 91, 83), (119, 90, 85, 114), (80, 81, 121, 120), (89, 91, 86, 87), (107, 105, 92, 93), (99, 107, 93, 94), (100, 99, 94, 95), (96, 93, 92, 97), (101, 94, 93, 96), (106, 95, 94, 101), (124, 115, 99, 100), (101, 96, 103, 98), (115, 122, 107, 99), (102, 106, 101, 98), (96, 97, 104, 103), (105, 107, 122, 123), (127, 109, 108, 125), (116, 110, 109, 127), (117, 111, 110, 116), (112, 113, 108, 109), (118, 112, 109, 110), (126, 118, 110, 111), (124, 117, 116, 115), (118, 114, 120, 112), (115, 116, 127, 122), (119, 114, 118, 126), (112, 120, 121, 113), (125, 123, 122, 127), (64, 69, 104, 121, 81, 76, 89, 87, 73), (97, 92, 105, 123, 125, 108, 113, 121, 104), (139, 129, 128, 137), (134, 130, 129, 139), (135, 131, 130, 134), (132, 133, 128, 129), (136, 132, 129, 130), (138, 136, 130, 131), (152, 135, 134, 146), (136, 162, 167, 132), (146, 134, 139, 150), (166, 162, 136, 138), (132, 167, 168, 133), (137, 151, 150, 139), (155, 153, 140, 141), (147, 155, 141, 142), (148, 147, 142, 143), (144, 141, 140, 145), (149, 142, 141, 144), (154, 143, 142, 149), (152, 146, 147, 148), (149, 144, 184, 178), (146, 150, 155, 147), (183, 154, 149, 178), (144, 145, 185, 184), (153, 155, 150, 151), (171, 169, 156, 157), (163, 171, 157, 158), (164, 163, 158, 159), (160, 157, 156, 161), (165, 158, 157, 160), (170, 159, 158, 165), (188, 179, 163, 164), (165, 160, 167, 162), (179, 186, 171, 163), (166, 170, 165, 162), (160, 161, 168, 167), (169, 171, 186, 187), (191, 173, 172, 189), (180, 174, 173, 191), (181, 175, 174, 180), (176, 177, 172, 173), (182, 176, 173, 174), (190, 182, 174, 175), (188, 181, 180, 179), (182, 178, 184, 176), (179, 180, 191, 186), (183, 178, 182, 190), (176, 184, 185, 177), (189, 187, 186, 191), (203, 201, 192, 193), (198, 203, 193, 194), (199, 198, 194, 195), (196, 193, 192, 197), (200, 194, 193, 196), (202, 195, 194, 200), (216, 210, 198, 199), (200, 196, 231, 226), (210, 214, 203, 198), (230, 202, 200, 226), (196, 197, 232, 231), (201, 203, 214, 215), (219, 205, 204, 217), (211, 206, 205, 219), (212, 207, 206, 211), (208, 209, 204, 205), (213, 208, 205, 206), (218, 213, 206, 207), (216, 212, 211, 210), (213, 242, 248, 208), (210, 211, 219, 214), (247, 242, 213, 218), (208, 248, 249, 209), (217, 215, 214, 219), (235, 221, 220, 233), (227, 222, 221, 235), (228, 223, 222, 227), (224, 225, 220, 221), (229, 224, 221, 222), (234, 229, 222, 223), (252, 228, 227, 243), (229, 226, 231, 224), (243, 227, 235, 250), (230, 226, 229, 234), (224, 231, 232, 225), (233, 251, 250, 235), (255, 253, 236, 237), (244, 255, 237, 238), (245, 244, 238, 239), (240, 237, 236, 241), (246, 238, 237, 240), (254, 239, 238, 246), (252, 243, 244, 245), (246, 240, 248, 242), (243, 250, 255, 244), (247, 254, 246, 242), (240, 241, 249, 248), (253, 255, 250, 251), (137, 128, 192, 201), (151, 137, 201, 215), (153, 151, 215, 217), (140, 153, 217, 204), (145, 140, 204, 209), (185, 145, 209, 249), (177, 185, 249, 241), (172, 177, 241, 236), (189, 172, 236, 253), (187, 189, 253, 251), (169, 187, 251, 233), (156, 169, 233, 220), (161, 156, 220, 225), (168, 161, 225, 232), (133, 168, 232, 197), (128, 133, 197, 192)])
me_cube_007.polygons.foreach_set('use_smooth', [True] * 212)
me_cube_007.materials.append(mat_plastic)
me_cube_007.use_remesh_preserve_volume = False
me_cube_007.use_remesh_preserve_attributes = False
me_cube_007.use_mirror_vertex_groups = False
me_cube_007.update()

# ---- objects
ob_camera = bpy.data.objects.new('Camera', cam_camera)
ob_plugsocket = bpy.data.objects.new('plugsocket', me_cube_002)
ob_inlay = bpy.data.objects.new('inlay', me_cube_003)
ob_detail = bpy.data.objects.new('detail', me_cube_005)
ob_switch = bpy.data.objects.new('switch', me_cube_006)
ob_switch_separated = bpy.data.objects.new('switch separated', me_cube_007)

# ---- transforms, parenting, visibility, modifiers, constraints
ob_camera.location = (6.593, 2.9, 1.246)
ob_camera.rotation_euler = (1.462, 3.984e-07, 2.087)
ob_camera.scale = (2.763, 2.763, 2.763)
ob_camera.lineart.crease_threshold = 0.0
ob_plugsocket.location = (-0.07124, -0.6633, 0.8326)
ob_plugsocket.rotation_euler = (0.0, -0.0, 1.571)
ob_plugsocket.scale = (0.184, 0.184, 0.184)
ob_plugsocket.lineart.crease_threshold = 0.0
_m = ob_plugsocket.modifiers.new('Mirror', 'MIRROR')
_m.use_clip = True
_m = ob_plugsocket.modifiers.new('Subsurf', 'SUBSURF')
_m.uv_smooth = 'PRESERVE_CORNERS'
_m.levels = 3
_m.render_levels = 4
_m.show_only_control_edges = False
ob_inlay.parent = ob_plugsocket
ob_inlay.matrix_parent_inverse = Matrix(((4.103e-07, 5.434, 0.0, 3.604), (-5.434, 4.172e-07, -2.98e-08, -0.3871), (0.0, 0.0, 5.434, -4.524), (0.0, 0.0, 0.0, 1.0)))
ob_inlay.location = (0.06343, -0.6633, 0.8326)
ob_inlay.rotation_euler = (0.0, -0.0, 1.571)
ob_inlay.scale = (0.04228, 0.04228, 0.04228)
ob_inlay.lineart.crease_threshold = 0.0
_m = ob_inlay.modifiers.new('Mirror', 'MIRROR')
_m.use_axis = (True, False, True)
_m = ob_inlay.modifiers.new('Bevel', 'BEVEL')
_m.width = 0.04
_m.width_pct = 0.04
_m.segments = 2
_m.limit_method = 'NONE'
_m.spread = 0.0
ob_detail.parent = ob_plugsocket
ob_detail.matrix_parent_inverse = Matrix(((4.103e-07, 5.434, 0.0, 3.604), (-5.434, 4.172e-07, -2.98e-08, -0.3871), (0.0, 0.0, 5.434, -4.524), (0.0, 0.0, 0.0, 1.0)))
ob_detail.location = (0.02795, -0.6629, 0.8323)
ob_detail.rotation_euler = (1.571, 1.098, 1.571)
ob_detail.scale = (0.000495, 0.000495, 0.000495)
ob_detail.lock_rotations_4d = False
ob_detail.empty_display_type = 'ARROWS'
ob_detail.lineart.crease_threshold = 0.0
_m = ob_detail.modifiers.new('Subsurf', 'SUBSURF')
_m.uv_smooth = 'PRESERVE_CORNERS'
_m.quality = 2
_m.levels = 2
_m.show_only_control_edges = False
ob_switch.location = (0.1097, -0.2192, 0.8323)
ob_switch.rotation_euler = (0.0, -0.0, 1.571)
ob_switch.scale = (0.184, 0.184, 0.184)
ob_switch.lineart.crease_threshold = 0.0
_m = ob_switch.modifiers.new('Subsurf', 'SUBSURF')
_m.uv_smooth = 'PRESERVE_CORNERS'
_m.levels = 2
_m.render_levels = 4
_m.show_only_control_edges = False
ob_switch_separated.location = (0.1116, 0.2165, 0.8321)
ob_switch_separated.rotation_euler = (0.0, -0.0, 1.571)
ob_switch_separated.scale = (0.1857, 0.1857, 0.1857)
ob_switch_separated.lineart.crease_threshold = 0.0
_m = ob_switch_separated.modifiers.new('Subsurf', 'SUBSURF')
_m.uv_smooth = 'PRESERVE_CORNERS'
_m.levels = 2
_m.render_levels = 4
_m.show_only_control_edges = False

# ---- collection membership
col_collection_10.objects.link(ob_camera)
col_collection_10.objects.link(ob_plugsocket)
col_collection_10.objects.link(ob_inlay)
col_collection_10.objects.link(ob_detail)
col_collection_10.objects.link(ob_switch)
col_collection_10.objects.link(ob_switch_separated)

# ---- scene / render settings (as saved in the file)
scene.frame_start = 1; scene.frame_end = 250; scene.frame_set(1)
scene.render.engine = 'CYCLES'
scene.render.image_settings.color_mode = 'RGB'
scene.render.image_settings.compression = 90
scene.render.resolution_percentage = 50
scene.render.dither_intensity = 0.0
scene.render.bake_margin = 2
scene.render.bake_bias = 0.0
scene.cycles.use_denoising = False
scene.cycles.samples = 500
scene.cycles.sampling_pattern = 'TABULATED_SOBOL'
scene.cycles.light_sampling_threshold = 0.0
scene.cycles.use_adaptive_sampling = False
scene.cycles.use_light_tree = False
scene.cycles.blur_glossy = 0.0
scene.cycles.volume_bounces = 1
scene.cycles.pixel_filter_type = 'GAUSSIAN'
scene.cycles.sample_clamp_indirect = 0.0
scene.view_settings.view_transform = 'Standard'
bpy.context.view_layer.update()

# ---- added for rendering (the .blend has no active camera and no usable light): camera, sun
cam_auto = bpy.data.cameras.new('AutoCamera')
cam_auto.lens = 50.0
cam_auto.sensor_width = 36.0
cam_auto.clip_end = 1000.0
ob_auto_camera = bpy.data.objects.new('AutoCamera', cam_auto)
scene.collection.objects.link(ob_auto_camera)
ob_auto_camera.location = (1.32849, -1.74684, 1.84736)
ob_auto_camera.rotation_euler = (1.09748, -7.21219e-08, 0.694738)
scene.camera = ob_auto_camera
light_auto_sun = bpy.data.lights.new('AutoSun', 'SUN')
light_auto_sun.energy = 3.0
light_auto_sun.angle = 0.0523599
ob_auto_sun = bpy.data.objects.new('AutoSun', light_auto_sun)
scene.collection.objects.link(ob_auto_sun)
ob_auto_sun.rotation_euler = (0.872665, 0.174533, 0.523599)
bpy.context.view_layer.update()
